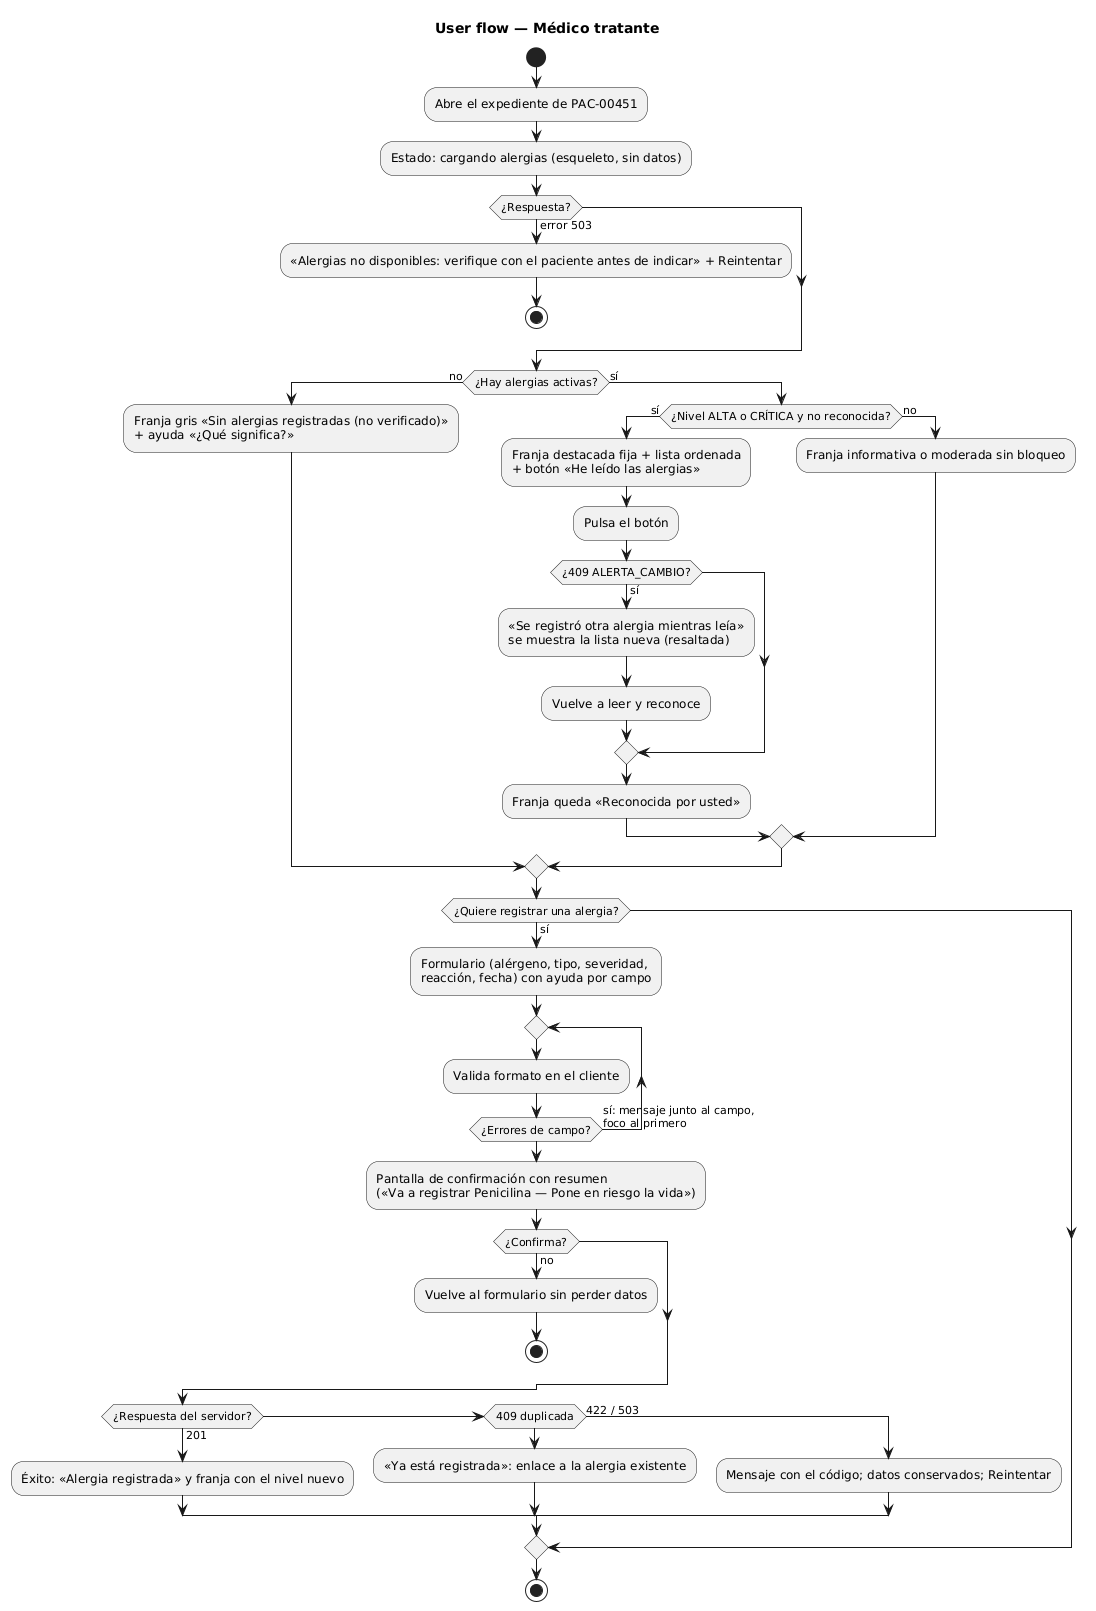

The diagram above was rendered by PlantUML. Its source (embedded in the PNG):
@startuml semana-08-flujo-medico
title User flow — Médico tratante
start
:Abre el expediente de PAC-00451;
:Estado: cargando alergias (esqueleto, sin datos);
if (¿Respuesta?) then (error 503)
  :«Alergias no disponibles: verifique con el paciente antes de indicar» + Reintentar;
  stop
endif
if (¿Hay alergias activas?) then (no)
  :Franja gris «Sin alergias registradas (no verificado)»\n+ ayuda «¿Qué significa?»;
else (sí)
  if (¿Nivel ALTA o CRÍTICA y no reconocida?) then (sí)
    :Franja destacada fija + lista ordenada\n+ botón «He leído las alergias»;
    :Pulsa el botón;
    if (¿409 ALERTA_CAMBIO?) then (sí)
      :«Se registró otra alergia mientras leía»\nse muestra la lista nueva (resaltada);
      :Vuelve a leer y reconoce;
    endif
    :Franja queda «Reconocida por usted»;
  else (no)
    :Franja informativa o moderada sin bloqueo;
  endif
endif
if (¿Quiere registrar una alergia?) then (sí)
  :Formulario (alérgeno, tipo, severidad,\nreacción, fecha) con ayuda por campo;
  repeat
    :Valida formato en el cliente;
  repeat while (¿Errores de campo?) is (sí: mensaje junto al campo,\nfoco al primero)
  :Pantalla de confirmación con resumen\n(«Va a registrar Penicilina — Pone en riesgo la vida»);
  if (¿Confirma?) then (no)
    :Vuelve al formulario sin perder datos;
    stop
  endif
  if (¿Respuesta del servidor?) then (201)
    :Éxito: «Alergia registrada» y franja con el nivel nuevo;
  elseif (409 duplicada) then
    :«Ya está registrada»: enlace a la alergia existente;
  else (422 / 503)
    :Mensaje con el código; datos conservados; Reintentar;
  endif
endif
stop
@enduml